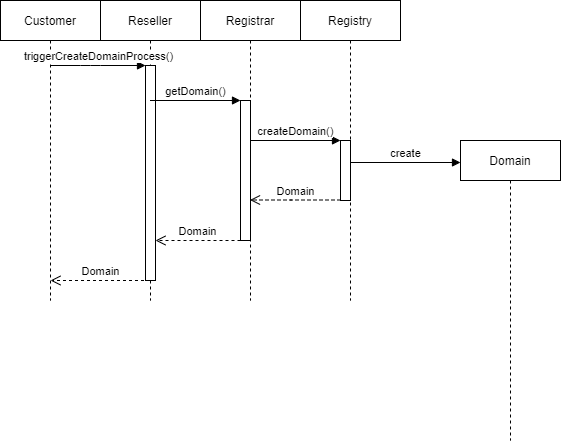

The diagram above was exported from draw.io. Its source (the exported page's mxGraphModel, read from the mxfile embedded in the PNG):
<mxGraphModel dx="768" dy="482" grid="1" gridSize="10" guides="1" tooltips="1" connect="1" arrows="1" fold="1" page="1" pageScale="1" pageWidth="827" pageHeight="1169" math="0" shadow="0">
  <root>
    <mxCell id="0" />
    <mxCell id="1" parent="0" />
    <mxCell id="JNwUg3TMM9uLnTtU-j_q-7" style="edgeStyle=orthogonalEdgeStyle;rounded=0;orthogonalLoop=1;jettySize=auto;html=1;exitX=0.5;exitY=1;exitDx=0;exitDy=0;" edge="1" parent="1">
      <mxGeometry relative="1" as="geometry">
        <mxPoint x="245" y="480" as="sourcePoint" />
        <mxPoint x="245" y="480" as="targetPoint" />
      </mxGeometry>
    </mxCell>
    <mxCell id="JNwUg3TMM9uLnTtU-j_q-9" value="Registrar" style="shape=umlLifeline;perimeter=lifelinePerimeter;whiteSpace=wrap;html=1;container=1;collapsible=0;recursiveResize=0;outlineConnect=0;" vertex="1" parent="1">
      <mxGeometry x="280" y="440" width="100" height="300" as="geometry" />
    </mxCell>
    <mxCell id="JNwUg3TMM9uLnTtU-j_q-23" value="" style="html=1;points=[];perimeter=orthogonalPerimeter;" vertex="1" parent="JNwUg3TMM9uLnTtU-j_q-9">
      <mxGeometry x="40" y="100" width="10" height="140" as="geometry" />
    </mxCell>
    <mxCell id="JNwUg3TMM9uLnTtU-j_q-10" value="Customer" style="shape=umlLifeline;perimeter=lifelinePerimeter;whiteSpace=wrap;html=1;container=1;collapsible=0;recursiveResize=0;outlineConnect=0;" vertex="1" parent="1">
      <mxGeometry x="80" y="440" width="100" height="300" as="geometry" />
    </mxCell>
    <mxCell id="JNwUg3TMM9uLnTtU-j_q-45" value="Domain" style="html=1;verticalAlign=bottom;endArrow=open;dashed=1;endSize=8;" edge="1" parent="JNwUg3TMM9uLnTtU-j_q-10" source="JNwUg3TMM9uLnTtU-j_q-13">
      <mxGeometry relative="1" as="geometry">
        <mxPoint x="130" y="280" as="sourcePoint" />
        <mxPoint x="50" y="280" as="targetPoint" />
      </mxGeometry>
    </mxCell>
    <mxCell id="JNwUg3TMM9uLnTtU-j_q-11" value="Registry" style="shape=umlLifeline;perimeter=lifelinePerimeter;whiteSpace=wrap;html=1;container=1;collapsible=0;recursiveResize=0;outlineConnect=0;" vertex="1" parent="1">
      <mxGeometry x="380" y="440" width="100" height="300" as="geometry" />
    </mxCell>
    <mxCell id="JNwUg3TMM9uLnTtU-j_q-12" value="Domain" style="shape=umlLifeline;perimeter=lifelinePerimeter;whiteSpace=wrap;html=1;container=1;collapsible=0;recursiveResize=0;outlineConnect=0;" vertex="1" parent="1">
      <mxGeometry x="540" y="580" width="100" height="300" as="geometry" />
    </mxCell>
    <mxCell id="JNwUg3TMM9uLnTtU-j_q-13" value="Reseller" style="shape=umlLifeline;perimeter=lifelinePerimeter;whiteSpace=wrap;html=1;container=1;collapsible=0;recursiveResize=0;outlineConnect=0;" vertex="1" parent="1">
      <mxGeometry x="180" y="440" width="100" height="300" as="geometry" />
    </mxCell>
    <mxCell id="JNwUg3TMM9uLnTtU-j_q-14" value="" style="html=1;points=[];perimeter=orthogonalPerimeter;" vertex="1" parent="1">
      <mxGeometry x="225" y="505" width="10" height="215" as="geometry" />
    </mxCell>
    <mxCell id="JNwUg3TMM9uLnTtU-j_q-15" value="triggerCreateDomainProcess()" style="html=1;verticalAlign=bottom;endArrow=block;entryX=0;entryY=0;" edge="1" target="JNwUg3TMM9uLnTtU-j_q-14" parent="1" source="JNwUg3TMM9uLnTtU-j_q-10">
      <mxGeometry relative="1" as="geometry">
        <mxPoint x="150" y="490" as="sourcePoint" />
        <Array as="points">
          <mxPoint x="170" y="505" />
        </Array>
      </mxGeometry>
    </mxCell>
    <mxCell id="JNwUg3TMM9uLnTtU-j_q-20" value="" style="html=1;points=[];perimeter=orthogonalPerimeter;" vertex="1" parent="1">
      <mxGeometry x="420" y="580" width="10" height="60" as="geometry" />
    </mxCell>
    <mxCell id="JNwUg3TMM9uLnTtU-j_q-21" value="createDomain()" style="html=1;verticalAlign=bottom;endArrow=block;entryX=0;entryY=0;" edge="1" target="JNwUg3TMM9uLnTtU-j_q-20" parent="1" source="JNwUg3TMM9uLnTtU-j_q-9">
      <mxGeometry relative="1" as="geometry">
        <mxPoint x="350" y="580" as="sourcePoint" />
      </mxGeometry>
    </mxCell>
    <mxCell id="JNwUg3TMM9uLnTtU-j_q-24" value="getDomain()" style="html=1;verticalAlign=bottom;endArrow=block;entryX=0;entryY=0;" edge="1" target="JNwUg3TMM9uLnTtU-j_q-23" parent="1" source="JNwUg3TMM9uLnTtU-j_q-13">
      <mxGeometry relative="1" as="geometry">
        <mxPoint x="250" y="540" as="sourcePoint" />
      </mxGeometry>
    </mxCell>
    <mxCell id="JNwUg3TMM9uLnTtU-j_q-40" value="create" style="html=1;verticalAlign=bottom;endArrow=block;" edge="1" parent="1" source="JNwUg3TMM9uLnTtU-j_q-11">
      <mxGeometry width="80" relative="1" as="geometry">
        <mxPoint x="460" y="602" as="sourcePoint" />
        <mxPoint x="540" y="602" as="targetPoint" />
      </mxGeometry>
    </mxCell>
    <mxCell id="JNwUg3TMM9uLnTtU-j_q-41" value="Domain" style="html=1;verticalAlign=bottom;endArrow=open;dashed=1;endSize=8;" edge="1" parent="1" target="JNwUg3TMM9uLnTtU-j_q-9">
      <mxGeometry relative="1" as="geometry">
        <mxPoint x="420" y="639.5" as="sourcePoint" />
        <mxPoint x="340" y="639.5" as="targetPoint" />
        <Array as="points">
          <mxPoint x="380" y="639.5" />
        </Array>
      </mxGeometry>
    </mxCell>
    <mxCell id="JNwUg3TMM9uLnTtU-j_q-42" value="Domain" style="html=1;verticalAlign=bottom;endArrow=open;dashed=1;endSize=8;" edge="1" parent="1" target="JNwUg3TMM9uLnTtU-j_q-14">
      <mxGeometry relative="1" as="geometry">
        <mxPoint x="320" y="680" as="sourcePoint" />
        <mxPoint x="240" y="680" as="targetPoint" />
      </mxGeometry>
    </mxCell>
  </root>
</mxGraphModel>